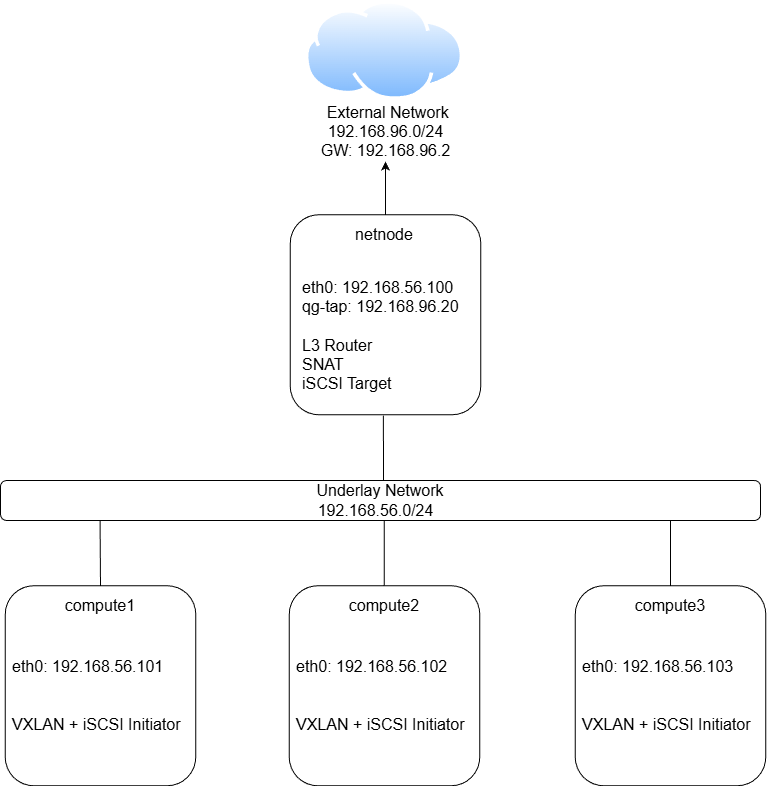

The diagram above was exported from draw.io. Its source (the exported page's mxGraphModel, read from the mxfile embedded in the PNG):
<mxGraphModel dx="1042" dy="626" grid="1" gridSize="10" guides="1" tooltips="1" connect="1" arrows="1" fold="1" page="1" pageScale="1" pageWidth="1169" pageHeight="827" math="0" shadow="0">
  <root>
    <mxCell id="0" />
    <mxCell id="1" parent="0" />
    <mxCell id="4rZKKqx4ncOWBYOnmDDq-3" parent="1" style="image;aspect=fixed;perimeter=ellipsePerimeter;html=1;align=center;shadow=0;dashed=0;spacingTop=3;image=img/lib/active_directory/internet_cloud.svg;" value="" vertex="1">
      <mxGeometry height="100" width="158.74" x="504.63" y="10" as="geometry" />
    </mxCell>
    <mxCell id="4rZKKqx4ncOWBYOnmDDq-4" parent="1" style="text;html=1;whiteSpace=wrap;strokeColor=none;fillColor=none;align=center;verticalAlign=middle;rounded=0;" value="&lt;font style=&quot;font-size: 16px;&quot;&gt;&amp;nbsp;External Network&lt;br&gt;192.168.96.0/24&lt;br&gt;GW: 192.168.96.2&lt;/font&gt;" vertex="1">
      <mxGeometry height="60" width="215" x="477.5" y="111" as="geometry" />
    </mxCell>
    <mxCell id="4rZKKqx4ncOWBYOnmDDq-6" parent="1" style="rounded=1;whiteSpace=wrap;html=1;rotation=90;fillColor=none;" value="" vertex="1">
      <mxGeometry height="190.5" width="200" x="485" y="229" as="geometry" />
    </mxCell>
    <mxCell id="4rZKKqx4ncOWBYOnmDDq-10" parent="1" style="text;html=1;whiteSpace=wrap;strokeColor=none;fillColor=none;align=center;verticalAlign=middle;rounded=0;" value="&lt;font style=&quot;font-size: 16px;&quot;&gt;compute1&lt;/font&gt;" vertex="1">
      <mxGeometry height="30" width="130" x="235" y="600" as="geometry" />
    </mxCell>
    <mxCell id="4rZKKqx4ncOWBYOnmDDq-13" parent="1" style="rounded=1;whiteSpace=wrap;html=1;fillColor=none;" value="&lt;font style=&quot;font-size: 16px;&quot;&gt;Underlay Network&lt;/font&gt;&lt;div&gt;&lt;font style=&quot;font-size: 16px;&quot;&gt;192.168.56.0/24&amp;nbsp;&amp;nbsp;&lt;/font&gt;&lt;/div&gt;" vertex="1">
      <mxGeometry height="40" width="760" x="200" y="490" as="geometry" />
    </mxCell>
    <mxCell id="4rZKKqx4ncOWBYOnmDDq-17" parent="1" style="text;html=1;whiteSpace=wrap;strokeColor=none;fillColor=none;align=left;verticalAlign=middle;rounded=0;" value="&lt;font style=&quot;font-size: 16px;&quot;&gt;eth0: 192.168.56.100&lt;/font&gt;&lt;div&gt;&lt;font style=&quot;font-size: 16px;&quot;&gt;qg-tap: 192.168.96.20&lt;/font&gt;&lt;div&gt;&lt;font style=&quot;font-size: 16px;&quot;&gt;&lt;br&gt;L3 Router&lt;br&gt;SNAT&lt;br&gt;iSCSI Target&lt;/font&gt;&lt;/div&gt;&lt;/div&gt;" vertex="1">
      <mxGeometry height="30" width="170" x="500" y="330" as="geometry" />
    </mxCell>
    <mxCell id="4rZKKqx4ncOWBYOnmDDq-26" edge="1" parent="1" source="4rZKKqx4ncOWBYOnmDDq-6" style="edgeStyle=orthogonalEdgeStyle;rounded=0;orthogonalLoop=1;jettySize=auto;html=1;entryX=0.5;entryY=1;entryDx=0;entryDy=0;exitX=0;exitY=0.5;exitDx=0;exitDy=0;" target="4rZKKqx4ncOWBYOnmDDq-4">
      <mxGeometry relative="1" as="geometry">
        <mxPoint x="585" y="220" as="sourcePoint" />
      </mxGeometry>
    </mxCell>
    <mxCell id="4rZKKqx4ncOWBYOnmDDq-22" parent="1" style="text;html=1;whiteSpace=wrap;strokeColor=none;fillColor=none;align=center;verticalAlign=middle;rounded=0;" value="&lt;font style=&quot;font-size: 16px;&quot;&gt;netnode&lt;/font&gt;" vertex="1">
      <mxGeometry height="30" width="60" x="554" y="229" as="geometry" />
    </mxCell>
    <mxCell id="4rZKKqx4ncOWBYOnmDDq-25" edge="1" parent="1" style="endArrow=none;html=1;rounded=0;entryX=1.005;entryY=0.511;entryDx=0;entryDy=0;entryPerimeter=0;" target="4rZKKqx4ncOWBYOnmDDq-6" value="">
      <mxGeometry height="50" relative="1" width="50" as="geometry">
        <mxPoint x="583" y="490" as="sourcePoint" />
        <mxPoint x="680" y="390" as="targetPoint" />
      </mxGeometry>
    </mxCell>
    <mxCell id="4rZKKqx4ncOWBYOnmDDq-28" parent="1" style="rounded=1;whiteSpace=wrap;html=1;rotation=90;fillColor=none;" value="" vertex="1">
      <mxGeometry height="190.5" width="200" x="200" y="600" as="geometry" />
    </mxCell>
    <mxCell id="4rZKKqx4ncOWBYOnmDDq-32" parent="1" style="text;html=1;whiteSpace=wrap;strokeColor=none;fillColor=none;align=left;verticalAlign=middle;rounded=0;" value="&lt;font style=&quot;font-size: 16px;&quot;&gt;eth0: 192.168.56.101&lt;br&gt;&lt;br&gt;&lt;br&gt;VXLAN + iSCSI Initiator&lt;/font&gt;" vertex="1">
      <mxGeometry height="30" width="180" x="210" y="690" as="geometry" />
    </mxCell>
    <mxCell id="4rZKKqx4ncOWBYOnmDDq-33" parent="1" style="text;html=1;whiteSpace=wrap;strokeColor=none;fillColor=none;align=center;verticalAlign=middle;rounded=0;" value="&lt;font style=&quot;font-size: 16px;&quot;&gt;compute2&lt;/font&gt;" vertex="1">
      <mxGeometry height="30" width="130" x="519" y="600" as="geometry" />
    </mxCell>
    <mxCell id="4rZKKqx4ncOWBYOnmDDq-34" parent="1" style="rounded=1;whiteSpace=wrap;html=1;rotation=90;fillColor=none;" value="" vertex="1">
      <mxGeometry height="190.5" width="200" x="484" y="600" as="geometry" />
    </mxCell>
    <mxCell id="4rZKKqx4ncOWBYOnmDDq-35" parent="1" style="text;html=1;whiteSpace=wrap;strokeColor=none;fillColor=none;align=left;verticalAlign=middle;rounded=0;" value="&lt;font style=&quot;font-size: 16px;&quot;&gt;eth0: 192.168.56.102&lt;br&gt;&lt;br&gt;&lt;br&gt;VXLAN + iSCSI Initiator&lt;/font&gt;" vertex="1">
      <mxGeometry height="30" width="180" x="494" y="690" as="geometry" />
    </mxCell>
    <mxCell id="4rZKKqx4ncOWBYOnmDDq-37" parent="1" style="text;html=1;whiteSpace=wrap;strokeColor=none;fillColor=none;align=center;verticalAlign=middle;rounded=0;" value="&lt;font style=&quot;font-size: 16px;&quot;&gt;compute3&lt;/font&gt;" vertex="1">
      <mxGeometry height="30" width="130" x="805" y="600" as="geometry" />
    </mxCell>
    <mxCell id="4rZKKqx4ncOWBYOnmDDq-38" parent="1" style="rounded=1;whiteSpace=wrap;html=1;rotation=90;fillColor=none;" value="" vertex="1">
      <mxGeometry height="190.5" width="200" x="770" y="600" as="geometry" />
    </mxCell>
    <mxCell id="4rZKKqx4ncOWBYOnmDDq-39" parent="1" style="text;html=1;whiteSpace=wrap;strokeColor=none;fillColor=none;align=left;verticalAlign=middle;rounded=0;" value="&lt;font style=&quot;font-size: 16px;&quot;&gt;eth0: 192.168.56.103&lt;br&gt;&lt;br&gt;&lt;br&gt;VXLAN + iSCSI Initiator&lt;/font&gt;" vertex="1">
      <mxGeometry height="30" width="180" x="780" y="690" as="geometry" />
    </mxCell>
    <mxCell id="4rZKKqx4ncOWBYOnmDDq-46" edge="1" parent="1" source="4rZKKqx4ncOWBYOnmDDq-28" style="endArrow=none;html=1;rounded=0;exitX=0;exitY=0.5;exitDx=0;exitDy=0;entryX=0.131;entryY=0.995;entryDx=0;entryDy=0;entryPerimeter=0;" target="4rZKKqx4ncOWBYOnmDDq-13" value="">
      <mxGeometry height="50" relative="1" width="50" as="geometry">
        <mxPoint x="590" y="550" as="sourcePoint" />
        <mxPoint x="300" y="532" as="targetPoint" />
      </mxGeometry>
    </mxCell>
    <mxCell id="4rZKKqx4ncOWBYOnmDDq-47" edge="1" parent="1" style="endArrow=none;html=1;rounded=0;exitX=0;exitY=0.5;exitDx=0;exitDy=0;entryX=0.131;entryY=0.995;entryDx=0;entryDy=0;entryPerimeter=0;" value="">
      <mxGeometry height="50" relative="1" width="50" as="geometry">
        <mxPoint x="583.78" y="595" as="sourcePoint" />
        <mxPoint x="583.78" y="530" as="targetPoint" />
      </mxGeometry>
    </mxCell>
    <mxCell id="4rZKKqx4ncOWBYOnmDDq-48" edge="1" parent="1" style="endArrow=none;html=1;rounded=0;exitX=0;exitY=0.5;exitDx=0;exitDy=0;entryX=0.131;entryY=0.995;entryDx=0;entryDy=0;entryPerimeter=0;" value="">
      <mxGeometry height="50" relative="1" width="50" as="geometry">
        <mxPoint x="870" y="595" as="sourcePoint" />
        <mxPoint x="870" y="530" as="targetPoint" />
      </mxGeometry>
    </mxCell>
  </root>
</mxGraphModel>